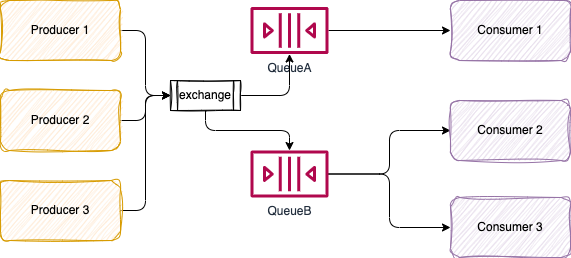

The diagram above was exported from draw.io. Its source (the exported page's mxGraphModel, read from the mxfile embedded in the PNG):
<mxGraphModel dx="625" dy="269" grid="1" gridSize="10" guides="1" tooltips="1" connect="1" arrows="1" fold="1" page="1" pageScale="1" pageWidth="850" pageHeight="1100" math="0" shadow="0">
  <root>
    <mxCell id="0" />
    <mxCell id="1" parent="0" />
    <mxCell id="11" style="edgeStyle=orthogonalEdgeStyle;html=1;" edge="1" parent="1" source="2" target="10">
      <mxGeometry relative="1" as="geometry" />
    </mxCell>
    <mxCell id="2" value="QueueA" style="sketch=0;outlineConnect=0;fontColor=#232F3E;gradientColor=none;fillColor=#B0084D;strokeColor=none;dashed=0;verticalLabelPosition=bottom;verticalAlign=top;align=center;html=1;fontSize=12;fontStyle=0;aspect=fixed;pointerEvents=1;shape=mxgraph.aws4.queue;" vertex="1" parent="1">
      <mxGeometry x="290" y="36.5" width="78" height="47" as="geometry" />
    </mxCell>
    <mxCell id="9" style="edgeStyle=orthogonalEdgeStyle;html=1;entryX=0;entryY=0.5;entryDx=0;entryDy=0;" edge="1" parent="1" source="3" target="16">
      <mxGeometry relative="1" as="geometry" />
    </mxCell>
    <mxCell id="3" value="Producer 1" style="rounded=1;whiteSpace=wrap;html=1;fillColor=#ffe6cc;strokeColor=#d79b00;sketch=1;curveFitting=1;jiggle=2;" vertex="1" parent="1">
      <mxGeometry x="40" y="30" width="120" height="60" as="geometry" />
    </mxCell>
    <mxCell id="7" style="edgeStyle=orthogonalEdgeStyle;html=1;exitX=0.5;exitY=1;exitDx=0;exitDy=0;" edge="1" parent="1" source="16" target="6">
      <mxGeometry relative="1" as="geometry">
        <mxPoint x="200" y="150" as="targetPoint" />
      </mxGeometry>
    </mxCell>
    <mxCell id="18" style="edgeStyle=orthogonalEdgeStyle;html=1;entryX=0;entryY=0.5;entryDx=0;entryDy=0;" edge="1" parent="1" source="4" target="16">
      <mxGeometry relative="1" as="geometry" />
    </mxCell>
    <mxCell id="4" value="Producer 2" style="rounded=1;whiteSpace=wrap;html=1;fillColor=#ffe6cc;strokeColor=#d79b00;sketch=1;curveFitting=1;jiggle=2;" vertex="1" parent="1">
      <mxGeometry x="40" y="120" width="120" height="60" as="geometry" />
    </mxCell>
    <mxCell id="8" style="edgeStyle=orthogonalEdgeStyle;html=1;entryX=0;entryY=0.5;entryDx=0;entryDy=0;" edge="1" parent="1" source="5" target="16">
      <mxGeometry relative="1" as="geometry" />
    </mxCell>
    <mxCell id="5" value="Producer 3" style="rounded=1;whiteSpace=wrap;html=1;fillColor=#ffe6cc;strokeColor=#d79b00;sketch=1;curveFitting=1;jiggle=2;" vertex="1" parent="1">
      <mxGeometry x="40" y="210" width="120" height="60" as="geometry" />
    </mxCell>
    <mxCell id="14" style="edgeStyle=orthogonalEdgeStyle;html=1;" edge="1" parent="1" source="6" target="12">
      <mxGeometry relative="1" as="geometry" />
    </mxCell>
    <mxCell id="15" style="edgeStyle=orthogonalEdgeStyle;html=1;" edge="1" parent="1" source="6" target="13">
      <mxGeometry relative="1" as="geometry" />
    </mxCell>
    <mxCell id="6" value="QueueB" style="sketch=0;outlineConnect=0;fontColor=#232F3E;gradientColor=none;fillColor=#B0084D;strokeColor=none;dashed=0;verticalLabelPosition=bottom;verticalAlign=top;align=center;html=1;fontSize=12;fontStyle=0;aspect=fixed;pointerEvents=1;shape=mxgraph.aws4.queue;" vertex="1" parent="1">
      <mxGeometry x="290" y="180" width="78" height="47" as="geometry" />
    </mxCell>
    <mxCell id="10" value="Consumer 1" style="rounded=1;whiteSpace=wrap;html=1;fillColor=#e1d5e7;strokeColor=#9673a6;sketch=1;curveFitting=1;jiggle=2;" vertex="1" parent="1">
      <mxGeometry x="490" y="30" width="120" height="60" as="geometry" />
    </mxCell>
    <mxCell id="12" value="Consumer 2" style="rounded=1;whiteSpace=wrap;html=1;fillColor=#e1d5e7;strokeColor=#9673a6;sketch=1;curveFitting=1;jiggle=2;" vertex="1" parent="1">
      <mxGeometry x="490" y="130" width="120" height="60" as="geometry" />
    </mxCell>
    <mxCell id="13" value="Consumer 3" style="rounded=1;whiteSpace=wrap;html=1;fillColor=#e1d5e7;strokeColor=#9673a6;sketch=1;curveFitting=1;jiggle=2;" vertex="1" parent="1">
      <mxGeometry x="490" y="227" width="120" height="60" as="geometry" />
    </mxCell>
    <mxCell id="17" style="edgeStyle=orthogonalEdgeStyle;html=1;" edge="1" parent="1" source="16" target="2">
      <mxGeometry relative="1" as="geometry" />
    </mxCell>
    <mxCell id="16" value="exchange" style="shape=process;whiteSpace=wrap;html=1;backgroundOutline=1;sketch=1;" vertex="1" parent="1">
      <mxGeometry x="210" y="110" width="70" height="30" as="geometry" />
    </mxCell>
  </root>
</mxGraphModel>